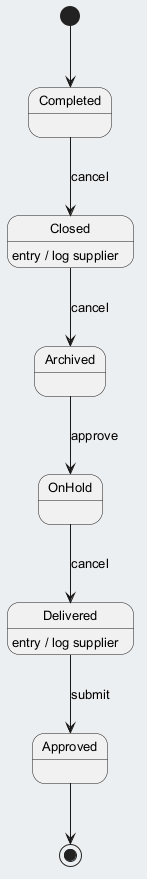

The diagram above was rendered by PlantUML. Its source (embedded in the PNG):
@startuml
skinparam backgroundColor #ECEFF1
skinparam classBackgroundColor #FFFFFF
skinparam classBorderColor #455A64
skinparam defaultFontSize 13
[*] --> Completed
Completed --> Closed : cancel
Closed --> Archived : cancel
Closed : entry / log supplier
Archived --> OnHold : approve
OnHold --> Delivered : cancel
Delivered --> Approved : submit
Delivered : entry / log supplier
Approved --> [*]
@enduml